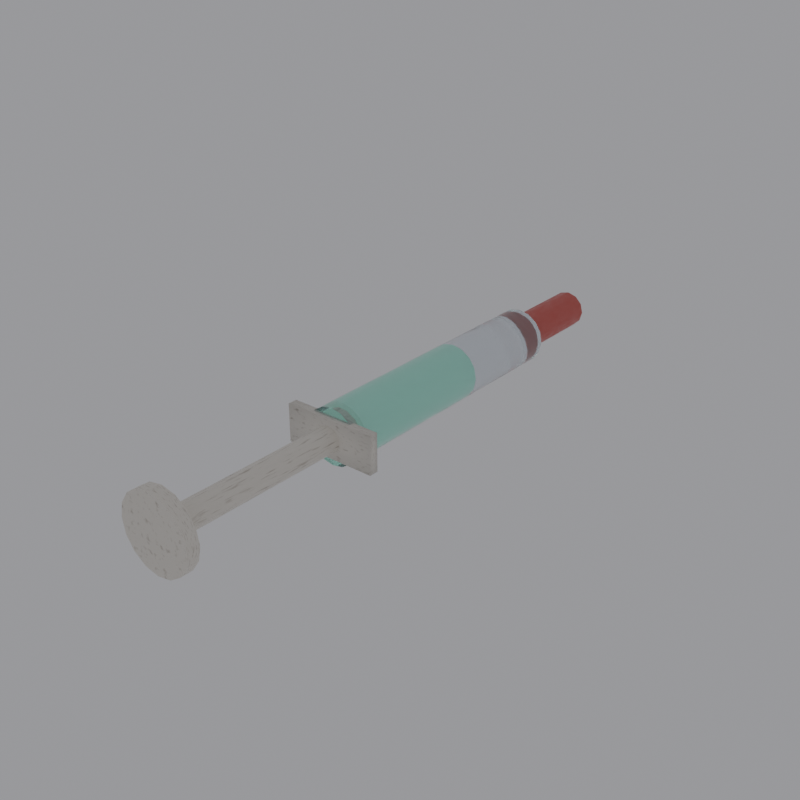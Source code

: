 # Source: PRP-Syringe.blend  (saved by Blender 5.2.44; exported with 4.5.12 LTS)
import bpy
from mathutils import Matrix  # noqa: F401  (used for matrix-valued properties, if any)

bpy.ops.wm.read_factory_settings(use_empty=True)
scene = bpy.context.scene
scene.name = 'Scene'

# ---- collections
col_prp_syringe = bpy.data.collections.new('PRP-Syringe'); scene.collection.children.link(col_prp_syringe)

# ---- materials (node trees are filled in below, after node groups)
mat_m_glass = bpy.data.materials.new('M_Glass')
mat_m_glass.surface_render_method = 'BLENDED'
mat_m_glass.blend_method = 'BLEND'
mat_m_liquid = bpy.data.materials.new('M_Liquid')
mat_m_polymerivory = bpy.data.materials.new('M_PolymerIvory')
mat_m_plasticred = bpy.data.materials.new('M_PlasticRed')

# ---- material node trees
mat_m_glass.use_nodes = True; mat_m_glass.node_tree.nodes.clear()
_N = mat_m_glass.node_tree.nodes; _L = mat_m_glass.node_tree.links
n0 = _N.new('ShaderNodeBsdfPrincipled'); n0.name = 'Principled BSDF'; n0.location = (-200, 100)
n0.inputs[0].default_value = (0.85, 0.9, 0.95, 1.0)
n0.inputs[10].default_value = 0.005
n0.inputs[18].default_value = 0.9
n1 = _N.new('ShaderNodeOutputMaterial'); n1.name = 'Material Output'; n1.location = (200, 100)
n2 = _N.new('ShaderNodeTexNoise'); n2.name = 'Noise Texture'; n2.location = (0, 0)
n2.width = 160
n2.inputs[2].default_value = 8.0
n2.inputs[3].default_value = 6.0
n3 = _N.new('ShaderNodeValToRGB'); n3.name = 'Color Ramp'; n3.location = (0, 0)
while len(n3.color_ramp.elements) > 1: n3.color_ramp.elements.remove(n3.color_ramp.elements[-1])
n3.color_ramp.elements[0].position = 0.35; n3.color_ramp.elements[0].color = (0.0, 0.0, 0.0, 1.0)
_e = n3.color_ramp.elements.new(0.65); _e.color = (0.2, 0.2, 0.2, 1.0)
_L.new(n0.outputs[0], n1.inputs[0])
_L.new(n2.outputs[0], n3.inputs[0])
_L.new(n3.outputs[0], n0.inputs[2])
n1.is_active_output = True
mat_m_liquid.use_nodes = True; mat_m_liquid.node_tree.nodes.clear()
_N = mat_m_liquid.node_tree.nodes; _L = mat_m_liquid.node_tree.links
n0 = _N.new('ShaderNodeBsdfPrincipled'); n0.name = 'Principled BSDF'; n0.location = (-200, 100)
n0.inputs[0].default_value = (0.35, 0.75, 0.6, 1.0)
n0.inputs[10].default_value = 0.005
n0.inputs[27].default_value = (0.2, 0.5, 0.4, 1.0)
n0.inputs[28].default_value = 0.3
n1 = _N.new('ShaderNodeOutputMaterial'); n1.name = 'Material Output'; n1.location = (200, 100)
n2 = _N.new('ShaderNodeTexNoise'); n2.name = 'Noise Texture'; n2.location = (0, 0)
n2.width = 160
n2.inputs[2].default_value = 8.0
n2.inputs[3].default_value = 6.0
n3 = _N.new('ShaderNodeValToRGB'); n3.name = 'Color Ramp'; n3.location = (0, 0)
while len(n3.color_ramp.elements) > 1: n3.color_ramp.elements.remove(n3.color_ramp.elements[-1])
n3.color_ramp.elements[0].position = 0.35; n3.color_ramp.elements[0].color = (0.0, 0.0, 0.0, 1.0)
_e = n3.color_ramp.elements.new(0.65); _e.color = (0.22, 0.22, 0.22, 1.0)
_L.new(n0.outputs[0], n1.inputs[0])
_L.new(n2.outputs[0], n3.inputs[0])
_L.new(n3.outputs[0], n0.inputs[2])
n1.is_active_output = True
mat_m_polymerivory.use_nodes = True; mat_m_polymerivory.node_tree.nodes.clear()
_N = mat_m_polymerivory.node_tree.nodes; _L = mat_m_polymerivory.node_tree.links
n0 = _N.new('ShaderNodeBsdfPrincipled'); n0.name = 'Principled BSDF'; n0.location = (-200, 100)
n0.inputs[10].default_value = 0.005
n1 = _N.new('ShaderNodeOutputMaterial'); n1.name = 'Material Output'; n1.location = (200, 100)
n2 = _N.new('ShaderNodeTexNoise'); n2.name = 'Noise Texture'; n2.location = (0, 0)
n2.width = 160
n2.inputs[2].default_value = 8.0
n2.inputs[3].default_value = 6.0
n3 = _N.new('ShaderNodeValToRGB'); n3.name = 'Color Ramp'; n3.location = (0, 0)
while len(n3.color_ramp.elements) > 1: n3.color_ramp.elements.remove(n3.color_ramp.elements[-1])
n3.color_ramp.elements[0].position = 0.35; n3.color_ramp.elements[0].color = (0.38, 0.38, 0.38, 1.0)
_e = n3.color_ramp.elements.new(0.65); _e.color = (0.62, 0.62, 0.62, 1.0)
n4 = _N.new('ShaderNodeTexNoise'); n4.name = 'Noise Texture.001'; n4.location = (0, 0)
n4.width = 160
n4.inputs[2].default_value = 13.6
n4.inputs[3].default_value = 8.0
n5 = _N.new('ShaderNodeValToRGB'); n5.name = 'Color Ramp.001'; n5.location = (0, 0)
while len(n5.color_ramp.elements) > 1: n5.color_ramp.elements.remove(n5.color_ramp.elements[-1])
n5.color_ramp.elements[0].position = 0.5575; n5.color_ramp.elements[0].color = (0.0, 0.0, 0.0, 1.0)
_e = n5.color_ramp.elements.new(0.75); _e.color = (1.0, 1.0, 1.0, 1.0)
n6 = _N.new('ShaderNodeMix'); n6.name = 'Mix'; n6.location = (0, 0)
n6.data_type = 'RGBA'
n6.inputs[6].default_value = (0.82, 0.78, 0.7, 1.0)
n6.inputs[7].default_value = (0.5, 0.45, 0.38, 1.0)
n7 = _N.new('ShaderNodeTexNoise'); n7.name = 'Noise Texture.002'; n7.location = (0, 0)
n7.width = 160
n7.inputs[2].default_value = 48.0
n7.inputs[3].default_value = 10.0
n8 = _N.new('ShaderNodeBump'); n8.name = 'Bump'; n8.location = (0, 0)
n8.inputs[0].default_value = 0.08
n8.inputs[1].default_value = 0.01
_L.new(n0.outputs[0], n1.inputs[0])
_L.new(n2.outputs[0], n3.inputs[0])
_L.new(n3.outputs[0], n0.inputs[2])
_L.new(n4.outputs[0], n5.inputs[0])
_L.new(n5.outputs[0], n6.inputs[0])
_L.new(n6.outputs[2], n0.inputs[0])
_L.new(n7.outputs[0], n8.inputs[3])
_L.new(n8.outputs[0], n0.inputs[5])
n1.is_active_output = True
mat_m_plasticred.use_nodes = True; mat_m_plasticred.node_tree.nodes.clear()
_N = mat_m_plasticred.node_tree.nodes; _L = mat_m_plasticred.node_tree.links
n0 = _N.new('ShaderNodeBsdfPrincipled'); n0.name = 'Principled BSDF'; n0.location = (-200, 100)
n0.inputs[0].default_value = (0.6, 0.12, 0.1, 1.0)
n0.inputs[10].default_value = 0.005
n1 = _N.new('ShaderNodeOutputMaterial'); n1.name = 'Material Output'; n1.location = (200, 100)
n2 = _N.new('ShaderNodeTexNoise'); n2.name = 'Noise Texture'; n2.location = (0, 0)
n2.width = 160
n2.inputs[2].default_value = 8.0
n2.inputs[3].default_value = 6.0
n3 = _N.new('ShaderNodeValToRGB'); n3.name = 'Color Ramp'; n3.location = (0, 0)
while len(n3.color_ramp.elements) > 1: n3.color_ramp.elements.remove(n3.color_ramp.elements[-1])
n3.color_ramp.elements[0].position = 0.35; n3.color_ramp.elements[0].color = (0.33, 0.33, 0.33, 1.0)
_e = n3.color_ramp.elements.new(0.65); _e.color = (0.57, 0.57, 0.57, 1.0)
n4 = _N.new('ShaderNodeTexNoise'); n4.name = 'Noise Texture.001'; n4.location = (0, 0)
n4.width = 160
n4.inputs[2].default_value = 48.0
n4.inputs[3].default_value = 10.0
n5 = _N.new('ShaderNodeBump'); n5.name = 'Bump'; n5.location = (0, 0)
n5.inputs[0].default_value = 0.05
n5.inputs[1].default_value = 0.01
_L.new(n0.outputs[0], n1.inputs[0])
_L.new(n2.outputs[0], n3.inputs[0])
_L.new(n3.outputs[0], n0.inputs[2])
_L.new(n4.outputs[0], n5.inputs[3])
_L.new(n5.outputs[0], n0.inputs[5])
n1.is_active_output = True

# ---- world
world_world = bpy.data.worlds.new('World'); scene.world = world_world
world_world.use_nodes = True; world_world.node_tree.nodes.clear()
_N = world_world.node_tree.nodes; _L = world_world.node_tree.links
n0 = _N.new('ShaderNodeBackground'); n0.name = 'Background'; n0.location = (-200, 100)
n0.inputs[0].default_value = (0.35, 0.35, 0.37, 1.0)
n1 = _N.new('ShaderNodeOutputWorld'); n1.name = 'World Output'; n1.location = (200, 100)
_L.new(n0.outputs[0], n1.inputs[0])
n1.is_active_output = True

# ---- meshes
me_body = bpy.data.meshes.new('body')
me_body.from_pydata([(0.0, 0.045, 0.009), (0.0, -0.045, 0.009), (0.003444, 0.045, 0.008315), (0.003444, -0.045, 0.008315), (0.006364, 0.045, 0.006364), (0.006364, -0.045, 0.006364), (0.008315, 0.045, 0.003444), (0.008315, -0.045, 0.003444), (0.009, 0.045, -3.397e-09), (0.009, -0.045, 3.397e-09), (0.008315, 0.045, -0.003444), (0.008315, -0.045, -0.003444), (0.006364, 0.045, -0.006364), (0.006364, -0.045, -0.006364), (0.003444, 0.045, -0.008315), (0.003444, -0.045, -0.008315), (0.0, 0.045, -0.009), (0.0, -0.045, -0.009), (-0.003444, 0.045, -0.008315), (-0.003444, -0.045, -0.008315), (-0.006364, 0.045, -0.006364), (-0.006364, -0.045, -0.006364), (-0.008315, 0.045, -0.003444), (-0.008315, -0.045, -0.003444), (-0.009, 0.045, -3.397e-09), (-0.009, -0.045, 3.397e-09), (-0.008315, 0.045, 0.003444), (-0.008315, -0.045, 0.003444), (-0.006364, 0.045, 0.006364), (-0.006364, -0.045, 0.006364), (-0.003444, 0.045, 0.008315), (-0.003444, -0.045, 0.008315)], [], [(0, 1, 3, 2), (2, 3, 5, 4), (4, 5, 7, 6), (6, 7, 9, 8), (8, 9, 11, 10), (10, 11, 13, 12), (12, 13, 15, 14), (14, 15, 17, 16), (16, 17, 19, 18), (18, 19, 21, 20), (20, 21, 23, 22), (22, 23, 25, 24), (24, 25, 27, 26), (26, 27, 29, 28), (3, 1, 31, 29, 27, 25, 23, 21, 19, 17, 15, 13, 11, 9, 7, 5), (28, 29, 31, 30), (30, 31, 1, 0), (0, 2, 4, 6, 8, 10, 12, 14, 16, 18, 20, 22, 24, 26, 28, 30)])
me_body.polygons.foreach_set('use_smooth', [True] * 18)
_k = set([(0, 2), (0, 30), (1, 3), (1, 31), (2, 4), (3, 5), (4, 6), (5, 7), (6, 8), (7, 9), (8, 10), (9, 11), (10, 12), (11, 13), (12, 14), (13, 15), (14, 16), (15, 17), (16, 18), (17, 19), (18, 20), (19, 21), (20, 22), (21, 23), (22, 24), (23, 25), (24, 26), (25, 27), (26, 28), (27, 29), (28, 30), (29, 31)])
me_body.attributes.new('sharp_edge', 'BOOLEAN', 'EDGE').data.foreach_set('value', [ (min(e.vertices), max(e.vertices)) in _k for e in me_body.edges])
_uv = me_body.uv_layers.new(name='UVMap')
_uv.uv.foreach_set('vector', [0.1797, 0.9981, 0.1797, 0.001875, 0.2186, 0.001875, 0.2186, 0.9981, 0.2186, 0.9981, 0.2186, 0.001875, 0.2545, 0.001875, 0.2545, 0.9981, 0.2545, 0.9981, 0.2545, 0.001875, 0.282, 0.001875, 0.282, 0.9981, 0.1401, 0.001875, 0.1401, 0.9981, 0.1041, 0.9981, 0.1041, 0.001875, 0.1041, 0.001875, 0.1041, 0.9981, 0.06527, 0.9981, 0.06527, 0.001875, 0.06527, 0.001875, 0.06527, 0.9981, 0.02936, 0.9981, 0.02936, 0.001875, 0.02936, 0.001875, 0.02936, 0.9981, 0.001875, 0.9981, 0.001875, 0.001875, 0.2857, 0.9981, 0.2857, 0.001875, 0.3217, 0.001875, 0.3217, 0.9981, 0.3217, 0.9981, 0.3217, 0.001875, 0.3605, 0.001875, 0.3605, 0.9981, 0.3605, 0.9981, 0.3605, 0.001875, 0.3964, 0.001875, 0.3964, 0.9981, 0.3964, 0.9981, 0.3964, 0.001875, 0.4239, 0.001875, 0.4239, 0.9981, 0.4277, 0.9981, 0.4277, 0.001875, 0.4636, 0.001875, 0.4636, 0.9981, 0.4636, 0.9981, 0.4636, 0.001875, 0.5025, 0.001875, 0.5025, 0.9981, 0.5025, 0.9981, 0.5025, 0.001875, 0.5384, 0.001875, 0.5384, 0.9981, 0.7502, 0.04424, 0.765, 0.08015, 0.765, 0.119, 0.7502, 0.1549, 0.7227, 0.1824, 0.6868, 0.1973, 0.6479, 0.1973, 0.612, 0.1824, 0.5845, 0.1549, 0.5696, 0.119, 0.5696, 0.08015, 0.5845, 0.04424, 0.612, 0.01675, 0.6479, 0.001875, 0.6868, 0.001875, 0.7227, 0.01675, 0.5384, 0.9981, 0.5384, 0.001875, 0.5659, 0.001875, 0.5659, 0.9981, 0.1438, 0.9981, 0.1438, 0.001875, 0.1797, 0.001875, 0.1797, 0.9981, 0.612, 0.2159, 0.6479, 0.201, 0.6868, 0.201, 0.7227, 0.2159, 0.7502, 0.2434, 0.765, 0.2793, 0.765, 0.3182, 0.7502, 0.3541, 0.7227, 0.3816, 0.6868, 0.3965, 0.6479, 0.3965, 0.612, 0.3816, 0.5845, 0.3541, 0.5696, 0.3182, 0.5696, 0.2793, 0.5845, 0.2434])
me_body.materials.append(mat_m_glass)
me_body.update()
me_liquid = bpy.data.meshes.new('liquid')
me_liquid.from_pydata([(0.0, 0.025, 0.0075), (0.0, -0.025, 0.0075), (0.00287, 0.025, 0.006929), (0.00287, -0.025, 0.006929), (0.005303, 0.025, 0.005303), (0.005303, -0.025, 0.005303), (0.006929, 0.025, 0.00287), (0.006929, -0.025, 0.00287), (0.0075, 0.025, -1.887e-09), (0.0075, -0.025, 1.887e-09), (0.006929, 0.025, -0.00287), (0.006929, -0.025, -0.00287), (0.005303, 0.025, -0.005303), (0.005303, -0.025, -0.005303), (0.00287, 0.025, -0.006929), (0.00287, -0.025, -0.006929), (0.0, 0.025, -0.0075), (0.0, -0.025, -0.0075), (-0.00287, 0.025, -0.006929), (-0.00287, -0.025, -0.006929), (-0.005303, 0.025, -0.005303), (-0.005303, -0.025, -0.005303), (-0.006929, 0.025, -0.00287), (-0.006929, -0.025, -0.00287), (-0.0075, 0.025, -1.887e-09), (-0.0075, -0.025, 1.887e-09), (-0.006929, 0.025, 0.00287), (-0.006929, -0.025, 0.00287), (-0.005303, 0.025, 0.005303), (-0.005303, -0.025, 0.005303), (-0.00287, 0.025, 0.006929), (-0.00287, -0.025, 0.006929)], [], [(0, 1, 3, 2), (2, 3, 5, 4), (4, 5, 7, 6), (6, 7, 9, 8), (8, 9, 11, 10), (10, 11, 13, 12), (12, 13, 15, 14), (14, 15, 17, 16), (16, 17, 19, 18), (18, 19, 21, 20), (20, 21, 23, 22), (22, 23, 25, 24), (24, 25, 27, 26), (26, 27, 29, 28), (3, 1, 31, 29, 27, 25, 23, 21, 19, 17, 15, 13, 11, 9, 7, 5), (28, 29, 31, 30), (30, 31, 1, 0), (0, 2, 4, 6, 8, 10, 12, 14, 16, 18, 20, 22, 24, 26, 28, 30)])
me_liquid.polygons.foreach_set('use_smooth', [True] * 18)
_k = set([(0, 2), (0, 30), (1, 3), (1, 31), (2, 4), (3, 5), (4, 6), (5, 7), (6, 8), (7, 9), (8, 10), (9, 11), (10, 12), (11, 13), (12, 14), (13, 15), (14, 16), (15, 17), (16, 18), (17, 19), (18, 20), (19, 21), (20, 22), (21, 23), (22, 24), (23, 25), (24, 26), (25, 27), (26, 28), (27, 29), (28, 30), (29, 31)])
me_liquid.attributes.new('sharp_edge', 'BOOLEAN', 'EDGE').data.foreach_set('value', [ (min(e.vertices), max(e.vertices)) in _k for e in me_liquid.edges])
_uv = me_liquid.uv_layers.new(name='UVMap')
_uv.uv.foreach_set('vector', [0.08506, 0.8712, 0.08506, 0.002093, 0.1359, 0.002093, 0.1359, 0.8712, 0.1359, 0.8712, 0.1359, 0.002093, 0.1829, 0.002093, 0.1829, 0.8712, 0.1829, 0.8712, 0.1829, 0.002093, 0.2189, 0.002093, 0.2189, 0.8712, 0.4039, 0.002093, 0.4039, 0.8712, 0.3569, 0.8712, 0.3569, 0.002093, 0.3569, 0.002093, 0.3569, 0.8712, 0.306, 0.8712, 0.306, 0.002093, 0.306, 0.002093, 0.306, 0.8712, 0.2591, 0.8712, 0.2591, 0.002093, 0.2591, 0.002093, 0.2591, 0.8712, 0.2231, 0.8712, 0.2231, 0.002093, 0.5931, 0.8712, 0.5931, 0.002093, 0.6401, 0.002093, 0.6401, 0.8712, 0.6401, 0.8712, 0.6401, 0.002093, 0.691, 0.002093, 0.691, 0.8712, 0.691, 0.8712, 0.691, 0.002093, 0.738, 0.002093, 0.738, 0.8712, 0.4081, 0.8712, 0.4081, 0.002093, 0.4551, 0.002093, 0.4551, 0.8712, 0.4551, 0.8712, 0.4551, 0.002093, 0.506, 0.002093, 0.506, 0.8712, 0.506, 0.8712, 0.506, 0.002093, 0.553, 0.002093, 0.553, 0.8712, 0.553, 0.8712, 0.553, 0.002093, 0.5889, 0.002093, 0.5889, 0.8712, 0.9425, 0.02156, 0.9784, 0.05753, 0.9979, 0.1045, 0.9979, 0.1554, 0.9784, 0.2024, 0.9425, 0.2384, 0.8955, 0.2578, 0.8446, 0.2578, 0.7976, 0.2384, 0.7616, 0.2024, 0.7422, 0.1554, 0.7422, 0.1045, 0.7616, 0.05753, 0.7976, 0.02156, 0.8446, 0.002093, 0.8955, 0.002093, 0.002093, 0.8712, 0.002093, 0.002093, 0.03806, 0.002093, 0.03806, 0.8712, 0.03806, 0.8712, 0.03806, 0.002093, 0.08506, 0.002093, 0.08506, 0.8712, 0.9784, 0.3175, 0.9979, 0.3644, 0.9979, 0.4153, 0.9784, 0.4623, 0.9425, 0.4983, 0.8955, 0.5178, 0.8446, 0.5178, 0.7976, 0.4983, 0.7616, 0.4623, 0.7422, 0.4153, 0.7422, 0.3644, 0.7616, 0.3175, 0.7976, 0.2815, 0.8446, 0.262, 0.8955, 0.262, 0.9425, 0.2815])
me_liquid.materials.append(mat_m_liquid)
me_liquid.update()
me_plunger = bpy.data.meshes.new('plunger')
me_plunger.from_pydata([(0.0, 0.045, 0.004), (0.0, -0.045, 0.004), (0.002351, 0.045, 0.003236), (0.002351, -0.045, 0.003236), (0.003804, 0.045, 0.001236), (0.003804, -0.045, 0.001236), (0.003804, 0.045, -0.001236), (0.003804, -0.045, -0.001236), (0.002351, 0.045, -0.003236), (0.002351, -0.045, -0.003236), (0.0, 0.045, -0.004), (0.0, -0.045, -0.004), (-0.002351, 0.045, -0.003236), (-0.002351, -0.045, -0.003236), (-0.003804, 0.045, -0.001236), (-0.003804, -0.045, -0.001236), (-0.003804, 0.045, 0.001236), (-0.003804, -0.045, 0.001236), (-0.002351, 0.045, 0.003236), (-0.002351, -0.045, 0.003236)], [], [(0, 1, 3, 2), (2, 3, 5, 4), (4, 5, 7, 6), (6, 7, 9, 8), (8, 9, 11, 10), (10, 11, 13, 12), (12, 13, 15, 14), (14, 15, 17, 16), (3, 1, 19, 17, 15, 13, 11, 9, 7, 5), (16, 17, 19, 18), (18, 19, 1, 0), (0, 2, 4, 6, 8, 10, 12, 14, 16, 18)])
me_plunger.polygons.foreach_set('use_smooth', [True] * 12)
_k = set([(0, 2), (0, 18), (1, 3), (1, 19), (2, 4), (3, 5), (4, 6), (5, 7), (6, 8), (7, 9), (8, 10), (9, 11), (10, 12), (11, 13), (12, 14), (13, 15), (14, 16), (15, 17), (16, 18), (17, 19)])
me_plunger.attributes.new('sharp_edge', 'BOOLEAN', 'EDGE').data.foreach_set('value', [ (min(e.vertices), max(e.vertices)) in _k for e in me_plunger.edges])
_uv = me_plunger.uv_layers.new(name='UVMap')
_uv.uv.foreach_set('vector', [0.001153, 0.9988, 0.001153, 0.001153, 0.02332, 0.001153, 0.02332, 0.9988, 0.02332, 0.9988, 0.02332, 0.001153, 0.05073, 0.001153, 0.05073, 0.9988, 0.05073, 0.9988, 0.05073, 0.001153, 0.0729, 0.001153, 0.0729, 0.9988, 0.1988, 0.001153, 0.1988, 0.9988, 0.1714, 0.9988, 0.1714, 0.001153, 0.1714, 0.001153, 0.1714, 0.9988, 0.1493, 0.9988, 0.1493, 0.001153, 0.07521, 0.9988, 0.07521, 0.001153, 0.09738, 0.001153, 0.09738, 0.9988, 0.09738, 0.9988, 0.09738, 0.001153, 0.1248, 0.001153, 0.1248, 0.9988, 0.1248, 0.9988, 0.1248, 0.001153, 0.147, 0.001153, 0.147, 0.9988, 0.3213, 0.009621, 0.3374, 0.03179, 0.3374, 0.0592, 0.3213, 0.08137, 0.2952, 0.08984, 0.2691, 0.08137, 0.253, 0.0592, 0.253, 0.03179, 0.2691, 0.009621, 0.2952, 0.001153, 0.2011, 0.9988, 0.2011, 0.001153, 0.2285, 0.001153, 0.2285, 0.9988, 0.2285, 0.9988, 0.2285, 0.001153, 0.2507, 0.001153, 0.2507, 0.9988, 0.3213, 0.1006, 0.3374, 0.1228, 0.3374, 0.1502, 0.3213, 0.1724, 0.2952, 0.1808, 0.2691, 0.1724, 0.253, 0.1502, 0.253, 0.1228, 0.2691, 0.1006, 0.2952, 0.09214])
me_plunger.materials.append(mat_m_polymerivory)
me_plunger.update()
me_plunger_head = bpy.data.meshes.new('plunger_head')
me_plunger_head.from_pydata([(0.0, 0.002, 0.012), (0.0, -0.002, 0.012), (0.004592, 0.002, 0.01109), (0.004592, -0.002, 0.01109), (0.008485, 0.002, 0.008485), (0.008485, -0.002, 0.008485), (0.01109, 0.002, 0.004592), (0.01109, -0.002, 0.004592), (0.012, 0.002, -1.51e-10), (0.012, -0.002, 1.51e-10), (0.01109, 0.002, -0.004592), (0.01109, -0.002, -0.004592), (0.008485, 0.002, -0.008485), (0.008485, -0.002, -0.008485), (0.004592, 0.002, -0.01109), (0.004592, -0.002, -0.01109), (0.0, 0.002, -0.012), (0.0, -0.002, -0.012), (-0.004592, 0.002, -0.01109), (-0.004592, -0.002, -0.01109), (-0.008485, 0.002, -0.008485), (-0.008485, -0.002, -0.008485), (-0.01109, 0.002, -0.004592), (-0.01109, -0.002, -0.004592), (-0.012, 0.002, -1.51e-10), (-0.012, -0.002, 1.51e-10), (-0.01109, 0.002, 0.004592), (-0.01109, -0.002, 0.004592), (-0.008485, 0.002, 0.008485), (-0.008485, -0.002, 0.008485), (-0.004592, 0.002, 0.01109), (-0.004592, -0.002, 0.01109)], [], [(0, 1, 3, 2), (2, 3, 5, 4), (4, 5, 7, 6), (6, 7, 9, 8), (8, 9, 11, 10), (10, 11, 13, 12), (12, 13, 15, 14), (14, 15, 17, 16), (16, 17, 19, 18), (18, 19, 21, 20), (20, 21, 23, 22), (22, 23, 25, 24), (24, 25, 27, 26), (26, 27, 29, 28), (3, 1, 31, 29, 27, 25, 23, 21, 19, 17, 15, 13, 11, 9, 7, 5), (28, 29, 31, 30), (30, 31, 1, 0), (0, 2, 4, 6, 8, 10, 12, 14, 16, 18, 20, 22, 24, 26, 28, 30)])
me_plunger_head.polygons.foreach_set('use_smooth', [True] * 18)
_k = set([(0, 2), (0, 30), (1, 3), (1, 31), (2, 4), (3, 5), (4, 6), (5, 7), (6, 8), (7, 9), (8, 10), (9, 11), (10, 12), (11, 13), (12, 14), (13, 15), (14, 16), (15, 17), (16, 18), (17, 19), (18, 20), (19, 21), (20, 22), (21, 23), (22, 24), (23, 25), (24, 26), (25, 27), (26, 28), (27, 29), (28, 30), (29, 31)])
me_plunger_head.attributes.new('sharp_edge', 'BOOLEAN', 'EDGE').data.foreach_set('value', [ (min(e.vertices), max(e.vertices)) in _k for e in me_plunger_head.edges])
_uv = me_plunger_head.uv_layers.new(name='UVMap')
_uv.uv.foreach_set('vector', [0.5894, 0.4475, 0.6738, 0.4475, 0.6738, 0.5463, 0.5894, 0.5463, 0.5894, 0.5463, 0.6738, 0.5463, 0.6738, 0.6375, 0.5894, 0.6375, 0.5894, 0.00168, 0.6738, 0.00168, 0.6738, 0.09295, 0.5894, 0.09295, 0.5894, 0.09295, 0.6738, 0.09295, 0.6738, 0.1917, 0.5894, 0.1917, 0.5894, 0.1917, 0.6738, 0.1917, 0.6738, 0.283, 0.5894, 0.283, 0.5894, 0.283, 0.6738, 0.283, 0.6738, 0.3529, 0.5894, 0.3529, 0.5861, 0.4227, 0.5017, 0.4227, 0.5017, 0.3529, 0.5861, 0.3529, 0.5861, 0.3529, 0.5017, 0.3529, 0.5017, 0.2616, 0.5861, 0.2616, 0.5861, 0.2616, 0.5017, 0.2616, 0.5017, 0.1628, 0.5861, 0.1628, 0.5861, 0.1628, 0.5017, 0.1628, 0.5017, 0.07153, 0.5861, 0.07153, 0.5861, 0.07153, 0.5017, 0.07153, 0.5017, 0.00168, 0.5861, 0.00168, 0.5861, 0.7772, 0.5017, 0.7772, 0.5017, 0.686, 0.5861, 0.686, 0.5861, 0.686, 0.5017, 0.686, 0.5017, 0.5872, 0.5861, 0.5872, 0.5861, 0.5872, 0.5017, 0.5872, 0.5017, 0.4959, 0.5861, 0.4959, 0.4605, 0.1093, 0.4983, 0.2006, 0.4983, 0.2994, 0.4605, 0.3907, 0.3907, 0.4605, 0.2994, 0.4983, 0.2006, 0.4983, 0.1093, 0.4605, 0.03948, 0.3907, 0.00168, 0.2994, 0.00168, 0.2006, 0.03948, 0.1093, 0.1093, 0.03948, 0.2006, 0.00168, 0.2994, 0.00168, 0.3907, 0.03948, 0.5861, 0.4959, 0.5017, 0.4959, 0.5017, 0.4261, 0.5861, 0.4261, 0.5894, 0.3562, 0.6738, 0.3562, 0.6738, 0.4475, 0.5894, 0.4475, 0.4983, 0.7006, 0.4983, 0.7994, 0.4605, 0.8907, 0.3907, 0.9605, 0.2994, 0.9983, 0.2006, 0.9983, 0.1093, 0.9605, 0.03948, 0.8907, 0.00168, 0.7994, 0.00168, 0.7006, 0.03948, 0.6093, 0.1093, 0.5395, 0.2006, 0.5017, 0.2994, 0.5017, 0.3907, 0.5395, 0.4605, 0.6093])
me_plunger_head.materials.append(mat_m_polymerivory)
me_plunger_head.update()
me_flange = bpy.data.meshes.new('flange')
me_flange.from_pydata([(-0.015, -0.0015, -0.006), (-0.015, -0.0015, 0.006), (-0.015, 0.0015, -0.006), (-0.015, 0.0015, 0.006), (0.015, -0.0015, -0.006), (0.015, -0.0015, 0.006), (0.015, 0.0015, -0.006), (0.015, 0.0015, 0.006)], [], [(0, 1, 3, 2), (2, 3, 7, 6), (6, 7, 5, 4), (4, 5, 1, 0), (2, 6, 4, 0), (7, 3, 1, 5)])
me_flange.polygons.foreach_set('use_smooth', [True] * 6)
_k = set([(0, 1), (0, 2), (0, 4), (1, 3), (1, 5), (2, 3), (2, 6), (3, 7), (4, 5), (4, 6), (5, 7), (6, 7)])
me_flange.attributes.new('sharp_edge', 'BOOLEAN', 'EDGE').data.foreach_set('value', [ (min(e.vertices), max(e.vertices)) in _k for e in me_flange.edges])
_uv = me_flange.uv_layers.new(name='UVMap')
_uv.uv.foreach_set('vector', [0.9089, 0.3582, 0.9089, 0.002046, 0.998, 0.002046, 0.998, 0.3582, 0.3582, 0.8925, 0.002046, 0.8925, 0.002046, 0.002046, 0.3582, 0.002046, 0.9089, 0.7185, 0.9089, 0.3623, 0.998, 0.3623, 0.998, 0.7185, 0.7185, 0.8925, 0.3623, 0.8925, 0.3623, 0.002046, 0.7185, 0.002046, 0.8117, 0.002046, 0.8117, 0.8925, 0.7226, 0.8925, 0.7226, 0.002046, 0.9048, 0.002046, 0.9048, 0.8925, 0.8158, 0.8925, 0.8158, 0.002046])
me_flange.materials.append(mat_m_polymerivory)
me_flange.update()
me_cap = bpy.data.meshes.new('cap')
me_cap.from_pydata([(0.0, 0.015, 0.006), (0.0, -0.015, 0.006), (0.003, 0.015, 0.005196), (0.003, -0.015, 0.005196), (0.005196, 0.015, 0.003), (0.005196, -0.015, 0.003), (0.006, 0.015, -1.132e-09), (0.006, -0.015, 1.132e-09), (0.005196, 0.015, -0.003), (0.005196, -0.015, -0.003), (0.003, 0.015, -0.005196), (0.003, -0.015, -0.005196), (0.0, 0.015, -0.006), (0.0, -0.015, -0.006), (-0.003, 0.015, -0.005196), (-0.003, -0.015, -0.005196), (-0.005196, 0.015, -0.003), (-0.005196, -0.015, -0.003), (-0.006, 0.015, -1.132e-09), (-0.006, -0.015, 1.132e-09), (-0.005196, 0.015, 0.003), (-0.005196, -0.015, 0.003), (-0.003, 0.015, 0.005196), (-0.003, -0.015, 0.005196)], [], [(0, 1, 3, 2), (2, 3, 5, 4), (4, 5, 7, 6), (6, 7, 9, 8), (8, 9, 11, 10), (10, 11, 13, 12), (12, 13, 15, 14), (14, 15, 17, 16), (16, 17, 19, 18), (18, 19, 21, 20), (3, 1, 23, 21, 19, 17, 15, 13, 11, 9, 7, 5), (20, 21, 23, 22), (22, 23, 1, 0), (0, 2, 4, 6, 8, 10, 12, 14, 16, 18, 20, 22)])
me_cap.polygons.foreach_set('use_smooth', [True] * 14)
_k = set([(0, 2), (0, 22), (1, 3), (1, 23), (2, 4), (3, 5), (4, 6), (5, 7), (6, 8), (7, 9), (8, 10), (9, 11), (10, 12), (11, 13), (12, 14), (13, 15), (14, 16), (15, 17), (16, 18), (17, 19), (18, 20), (19, 21), (20, 22), (21, 23)])
me_cap.attributes.new('sharp_edge', 'BOOLEAN', 'EDGE').data.foreach_set('value', [ (min(e.vertices), max(e.vertices)) in _k for e in me_cap.edges])
_uv = me_cap.uv_layers.new(name='UVMap')
_uv.uv.foreach_set('vector', [0.3463, 0.7179, 0.3463, 0.001796, 0.4204, 0.001796, 0.4204, 0.7179, 0.4204, 0.7179, 0.4204, 0.001796, 0.4846, 0.001796, 0.4846, 0.7179, 0.2414, 0.001796, 0.2414, 0.7179, 0.1772, 0.7179, 0.1772, 0.001796, 0.1772, 0.001796, 0.1772, 0.7179, 0.1031, 0.7179, 0.1031, 0.001796, 0.1031, 0.001796, 0.1031, 0.7179, 0.03887, 0.7179, 0.03887, 0.001796, 0.03887, 0.001796, 0.03887, 0.7179, 0.001796, 0.7179, 0.001796, 0.001796, 0.4882, 0.7179, 0.4882, 0.001796, 0.5253, 0.001796, 0.5253, 0.7179, 0.5253, 0.7179, 0.5253, 0.001796, 0.5895, 0.001796, 0.5895, 0.7179, 0.5895, 0.7179, 0.5895, 0.001796, 0.6636, 0.001796, 0.6636, 0.7179, 0.6636, 0.7179, 0.6636, 0.001796, 0.7278, 0.001796, 0.7278, 0.7179, 0.03887, 0.7586, 0.1031, 0.7215, 0.1772, 0.7215, 0.2414, 0.7586, 0.2785, 0.8228, 0.2785, 0.8969, 0.2414, 0.9611, 0.1772, 0.9982, 0.1031, 0.9982, 0.03887, 0.9611, 0.001796, 0.8969, 0.001796, 0.8228, 0.245, 0.7179, 0.245, 0.001796, 0.2821, 0.001796, 0.2821, 0.7179, 0.2821, 0.7179, 0.2821, 0.001796, 0.3463, 0.001796, 0.3463, 0.7179, 0.5588, 0.8228, 0.5588, 0.8969, 0.5217, 0.9611, 0.4575, 0.9982, 0.3834, 0.9982, 0.3191, 0.9611, 0.2821, 0.8969, 0.2821, 0.8228, 0.3191, 0.7586, 0.3834, 0.7215, 0.4575, 0.7215, 0.5217, 0.7586])
me_cap.materials.append(mat_m_plasticred)
me_cap.update()

# ---- objects
ob_body = bpy.data.objects.new('body', me_body)
ob_liquid = bpy.data.objects.new('liquid', me_liquid)
ob_plunger = bpy.data.objects.new('plunger', me_plunger)
ob_plunger_head = bpy.data.objects.new('plunger_head', me_plunger_head)
ob_flange = bpy.data.objects.new('flange', me_flange)
ob_cap = bpy.data.objects.new('cap', me_cap)

# ---- transforms, parenting, visibility, modifiers, constraints
ob_body.location = (0.0, 0.0, 0.0)
ob_liquid.location = (0.0, -0.015, 0.0)
ob_plunger.location = (0.0, -0.06, 0.0)
ob_plunger_head.location = (0.0, -0.105, 0.0)
ob_flange.location = (0.0, -0.045, 0.0)
ob_cap.location = (0.0, 0.06, 0.0)

# ---- collection membership
col_prp_syringe.objects.link(ob_body)
col_prp_syringe.objects.link(ob_liquid)
col_prp_syringe.objects.link(ob_plunger)
col_prp_syringe.objects.link(ob_plunger_head)
col_prp_syringe.objects.link(ob_flange)
col_prp_syringe.objects.link(ob_cap)

# ---- scene / render settings (as saved in the file)
scene.frame_start = 1; scene.frame_end = 250; scene.frame_set(1)
scene.render.engine = 'CYCLES'
scene.render.resolution_x = 640
scene.render.resolution_y = 640
scene.render.fps = 30
scene.render.bake_bias = 0.0
scene.render.bake_samples = 0
scene.render.compositor_device = 'GPU'
scene.cycles.use_denoising = False
scene.cycles.samples = 6
scene.eevee.use_volume_custom_range = False
scene.eevee.fast_gi_thickness_near = 0.1
scene.eevee.fast_gi_thickness_far = 0.0
scene.eevee.ray_tracing_options.screen_trace_thickness = 0.1
bpy.context.view_layer.update()

# ---- added for rendering (the .blend has no active camera): camera
cam_auto = bpy.data.cameras.new('AutoCamera')
cam_auto.lens = 50.0
cam_auto.sensor_width = 36.0
cam_auto.clip_end = 1000.0
ob_auto_camera = bpy.data.objects.new('AutoCamera', cam_auto)
scene.collection.objects.link(ob_auto_camera)
ob_auto_camera.location = (0.185045, -0.238054, 0.148036)
ob_auto_camera.rotation_euler = (1.09748, -7.21219e-08, 0.694738)
scene.camera = ob_auto_camera
bpy.context.view_layer.update()
